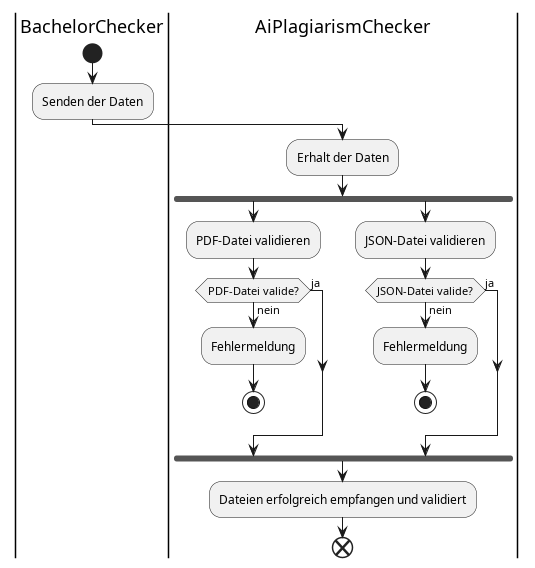

The diagram above was rendered by PlantUML. Its source (embedded in the PNG):
@startuml GPD-Eingang der Daten vom BachelorChecker
|BachelorChecker|
start
:Senden der Daten;

|AiPlagiarismChecker|
:Erhalt der Daten;
fork
    :PDF-Datei validieren;
    if (PDF-Datei valide?) then (ja)
    else (nein)
        :Fehlermeldung;
        stop
    endif
fork again
    :JSON-Datei validieren;
    if (JSON-Datei valide?) then (ja)
    else (nein)
        :Fehlermeldung;
        stop
    endif
end fork
:Dateien erfolgreich empfangen und validiert;
end
@enduml